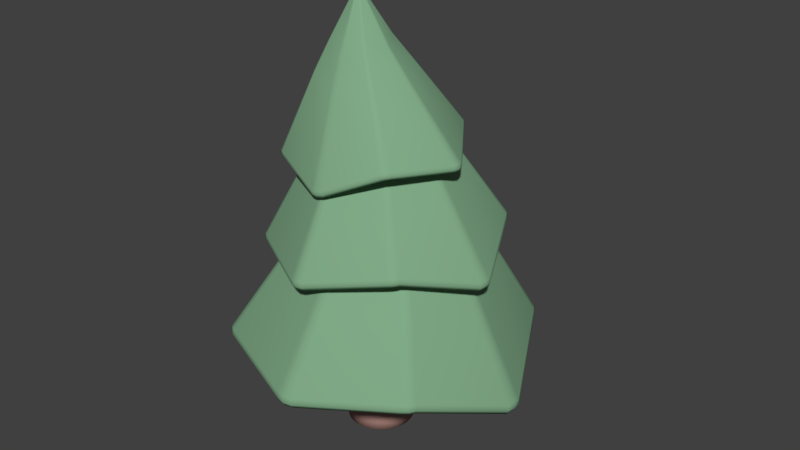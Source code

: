 # Source: PineTree_2.blend  (saved by Blender 2.77.0; exported with 4.5.12 LTS)
import bpy
from mathutils import Matrix  # noqa: F401  (used for matrix-valued properties, if any)

bpy.ops.wm.read_factory_settings(use_empty=True)
scene = bpy.context.scene
scene.name = 'Scene'

# ---- collections
col_collection_1 = bpy.data.collections.new('Collection 1'); scene.collection.children.link(col_collection_1)

# ---- materials (node trees are filled in below, after node groups)
mat_tanne = bpy.data.materials.new('Tanne')
mat_tanne.alpha_threshold = 0.0
mat_tanne.use_transparent_shadow = False
mat_tanne.diffuse_color = (0.2279, 0.42, 0.254, 1.0)
mat_tanne.roughness = 0.5
mat_tanne.specular_intensity = 0.0
mat_stamm = bpy.data.materials.new('Stamm')
mat_stamm.alpha_threshold = 0.0
mat_stamm.use_transparent_shadow = False
mat_stamm.diffuse_color = (0.4385, 0.2466, 0.2147, 1.0)
mat_stamm.roughness = 0.5
mat_stamm.specular_intensity = 0.0

# ---- material node trees

# ---- world
world_world = bpy.data.worlds.new('World'); scene.world = world_world
world_world.color = (0.05088, 0.05088, 0.05088)
world_world.use_sun_shadow = False
world_world.sun_shadow_jitter_overblur = 0.0
world_world.cycles.sampling_method = 'MANUAL'

# ---- meshes
me_cylinder_002 = bpy.data.meshes.new('Cylinder.002')
me_cylinder_002.from_pydata([(-0.8326, 0.9059, 2.803), (-1.058, 0.3209, 2.558), (-0.818, -0.2837, 2.836), (0.4088, -0.329, 3.093), (-0.5063, 0.284, 4.407), (0.4044, -0.3163, 3.063), (0.6916, 0.3248, 3.029), (-0.2505, 0.3195, 3.028), (0.27, 0.938, 3.121), (-0.1771, -0.5153, 2.747), (-0.2129, 1.128, 2.897), (-0.515, 0.2848, 4.4), (-0.5051, 0.2949, 4.402), (-0.4952, 0.2849, 4.403), (-0.5049, 0.2732, 4.402), (-0.512, 0.2776, 4.401), (-0.5121, 0.2919, 4.401), (-0.498, 0.292, 4.403), (-0.4974, 0.2772, 4.403), (0.6765, 0.2772, 3.028), (-0.4954, 0.2843, 4.403), (-1.052, 0.3699, 2.56), (-0.2513, 0.3884, 3.03), (0.677, 0.3795, 3.03), (-0.4954, 0.2854, 4.403), (-0.5148, 0.2853, 4.4), (-0.1175, -0.5031, 2.766), (-0.5042, 0.2735, 4.402), (0.2742, 0.9491, 3.152), (-0.166, 1.116, 2.909), (-0.5046, 0.2947, 4.402), (-0.1869, 0.3873, 3.046), (-0.2593, 1.116, 2.885), (-0.2268, -0.5088, 2.738), (-0.3159, 0.3191, 3.012), (-0.5056, 0.2947, 4.402), (-0.3153, 0.3865, 3.013), (-0.1848, 0.3199, 3.045), (-0.5057, 0.2737, 4.401), (-1.054, 0.2794, 2.557), (-0.2499, 0.2617, 3.027), (-0.5149, 0.2843, 4.4), (-0.3142, 0.2625, 3.01), (-0.1754, 0.2625, 3.046), (-0.7882, -0.3026, 2.839), (-0.5109, 0.2769, 4.401), (-0.8372, -0.2513, 2.827), (-0.513, 0.28, 4.4), (0.434, -0.2779, 3.068), (-0.4967, 0.2797, 4.403), (0.373, -0.342, 3.05), (-0.4995, 0.2761, 4.403), (-0.4974, 0.2904, 4.403), (0.2933, 0.9062, 3.122), (-0.5007, 0.2931, 4.403), (0.2388, 0.9574, 3.114), (-0.8492, 0.8682, 2.794), (-0.513, 0.2899, 4.401), (-0.5092, 0.2931, 4.401), (-0.7972, 0.9324, 2.809), (0.7013, 0.324, 3.059), (-0.8517, 0.9169, 2.829), (-1.081, 0.32, 2.581), (-0.8367, -0.2966, 2.861), (-0.2201, 1.144, 2.925), (0.6859, 0.2755, 3.058), (0.6865, 0.3797, 3.061), (-1.075, 0.3699, 2.583), (-0.123, -0.5205, 2.793), (-0.1724, 1.132, 2.937), (-0.2674, 1.132, 2.913), (-0.2344, -0.5262, 2.764), (-1.077, 0.2778, 2.58), (-0.8064, -0.3158, 2.863), (-0.8563, -0.2635, 2.852), (0.439, -0.2898, 3.098), (0.3768, -0.3552, 3.081), (0.2979, 0.9167, 3.153), (0.2424, 0.9688, 3.145), (-0.8686, 0.8785, 2.82), (-0.8156, 0.9439, 2.835), (-0.1838, -0.5329, 2.774), (-0.8429, -0.2945, 2.897), (-1.086, 0.3191, 2.617), (-0.8578, 0.9129, 2.865), (-0.2291, 1.139, 2.96), (0.688, 0.323, 3.093), (0.3968, -0.327, 3.128), (0.2623, 0.9451, 3.187), (-0.2434, -0.523, 2.8), (-0.8127, -0.3137, 2.9), (0.4269, -0.288, 3.133), (0.2859, 0.9129, 3.188), (-0.8746, 0.8747, 2.856), (0.6727, 0.2748, 3.092), (0.6732, 0.3785, 3.095), (-1.08, 0.3687, 2.62), (-0.1325, -0.5173, 2.828), (-0.1817, 1.127, 2.972), (-0.2762, 1.127, 2.948), (-1.082, 0.277, 2.617), (-0.8624, -0.2616, 2.888), (0.3649, -0.3531, 3.116), (0.2306, 0.9648, 3.179), (-0.8218, 0.9398, 2.871), (-0.1929, -0.5297, 2.809), (-0.5035, 0.3057, 4.392), (-0.5044, 0.2635, 4.39), (-0.5159, 0.2699, 4.39), (-0.4873, 0.273, 4.394), (-0.4882, 0.2982, 4.394), (-0.5187, 0.2965, 4.39), (-0.5173, 0.2708, 4.39), (-0.5234, 0.285, 4.387), (-0.5177, 0.299, 4.39), (-0.4829, 0.2852, 4.393), (-0.4883, 0.2701, 4.394), (-0.4891, 0.3002, 4.394), (-0.4832, 0.284, 4.393), (-0.4832, 0.2863, 4.393), (-0.5232, 0.2861, 4.387), (-0.5016, 0.2635, 4.39), (-0.5024, 0.3054, 4.392), (-0.5045, 0.3054, 4.391), (-0.5232, 0.2841, 4.387), (-0.5185, 0.2735, 4.39), (-0.4908, 0.2686, 4.393), (-0.4921, 0.3015, 4.394), (-0.5143, 0.3005, 4.39), (-0.503, 0.2629, 4.39), (0.6938, -0.4711, 2.2), (1.139, 0.2579, 2.057), (0.7674, 1.056, 2.288), (-0.8018, 1.238, 1.958), (-0.3546, 0.339, 3.979), (-0.7819, 1.221, 1.923), (-1.159, 0.4284, 1.703), (-0.05313, 0.3388, 2.191), (-0.8659, -0.4361, 1.985), (0.06642, 1.5, 1.958), (-0.1024, -0.83, 1.979), (-0.3405, 0.3372, 3.969), (-0.3543, 0.3253, 3.967), (-0.3659, 0.339, 3.965), (-0.3523, 0.3531, 3.967), (-0.3437, 0.3467, 3.969), (-0.345, 0.3283, 3.969), (-0.363, 0.3297, 3.966), (-0.3624, 0.3486, 3.966), (-1.137, 0.4878, 1.712), (-0.3656, 0.3398, 3.965), (1.126, 0.1957, 2.054), (-0.05936, 0.2504, 2.19), (-1.148, 0.3567, 1.71), (-0.3657, 0.3384, 3.965), (-0.3408, 0.3366, 3.969), (-0.01445, 1.49, 1.949), (-0.3533, 0.3527, 3.967), (-0.8881, -0.4501, 2.019), (-0.1623, -0.8103, 1.969), (-0.3549, 0.3256, 3.967), (-0.1433, 0.2582, 2.176), (-0.04057, -0.819, 1.989), (0.1289, 1.486, 1.973), (0.03228, 0.3328, 2.206), (-0.3536, 0.3255, 3.967), (0.02438, 0.2463, 2.204), (-0.139, 0.3449, 2.177), (-0.3514, 0.3524, 3.968), (1.138, 0.3115, 2.056), (-0.0479, 0.413, 2.192), (-0.3407, 0.3378, 3.969), (0.03588, 0.4055, 2.206), (-0.1453, 0.4195, 2.176), (0.7326, 1.083, 2.277), (-0.3451, 0.3477, 3.969), (0.7912, 1.012, 2.287), (-0.3426, 0.3436, 3.969), (-0.8227, 1.175, 1.912), (-0.3635, 0.3455, 3.966), (-0.7364, 1.251, 1.926), (-0.3595, 0.3499, 3.966), (-0.3637, 0.3318, 3.966), (-0.8908, -0.393, 1.975), (-0.3597, 0.328, 3.966), (-0.8272, -0.4641, 1.991), (0.7213, -0.4245, 2.2), (-0.3437, 0.3309, 3.969), (-0.3488, 0.3271, 3.968), (0.6467, -0.5015, 2.188), (-1.186, 0.4301, 1.734), (0.7018, -0.4874, 2.24), (1.154, 0.2565, 2.096), (0.7776, 1.07, 2.328), (-0.1098, -0.8516, 2.014), (-1.163, 0.4907, 1.743), (-1.175, 0.3572, 1.741), (1.141, 0.1932, 2.092), (-0.02014, 1.512, 1.984), (-0.1708, -0.8315, 2.004), (-0.04675, -0.8404, 2.025), (0.1259, 1.508, 2.009), (1.153, 0.3111, 2.094), (0.7422, 1.098, 2.316), (0.8019, 1.026, 2.326), (-0.8435, 1.19, 1.946), (-0.7554, 1.268, 1.961), (-0.9135, -0.4062, 2.009), (-0.8486, -0.4787, 2.026), (0.7298, -0.4398, 2.24), (0.6538, -0.5184, 2.227), (0.06223, 1.522, 1.994), (0.7659, 1.067, 2.373), (1.141, 0.2569, 2.141), (0.6906, -0.4832, 2.285), (-0.1171, -0.8461, 2.061), (-1.188, 0.4298, 1.782), (-0.806, 1.233, 2.004), (-0.8917, -0.4466, 2.066), (0.1175, 1.503, 2.055), (0.7306, 1.094, 2.362), (-0.8475, 1.186, 1.993), (-0.917, -0.4028, 2.056), (0.7185, -0.4359, 2.285), (-1.166, 0.49, 1.791), (-1.177, 0.3571, 1.789), (1.128, 0.1939, 2.138), (-0.02789, 1.506, 2.031), (-0.1778, -0.8261, 2.051), (-0.05438, -0.835, 2.071), (1.14, 0.3113, 2.14), (0.79, 1.022, 2.372), (-0.7598, 1.264, 2.008), (-0.8524, -0.475, 2.072), (0.6427, -0.5141, 2.273), (0.0541, 1.516, 2.04), (-0.3523, 0.3117, 3.95), (-0.3467, 0.3657, 3.95), (-0.3334, 0.3564, 3.955), (-0.3699, 0.3553, 3.948), (-0.3714, 0.3228, 3.947), (-0.3322, 0.322, 3.954), (-0.3316, 0.355, 3.955), (-0.3241, 0.3363, 3.953), (-0.3338, 0.3189, 3.954), (-0.3763, 0.3401, 3.945), (-0.3683, 0.3589, 3.948), (-0.3705, 0.3202, 3.948), (-0.3757, 0.3415, 3.945), (-0.3759, 0.3386, 3.945), (-0.3246, 0.3349, 3.953), (-0.3503, 0.3661, 3.95), (-0.3536, 0.3122, 3.95), (-0.351, 0.312, 3.95), (-0.3243, 0.3375, 3.953), (-0.3303, 0.3515, 3.955), (-0.365, 0.3605, 3.948), (-0.3668, 0.3182, 3.948), (-0.3382, 0.3173, 3.953), (-0.3484, 0.3666, 3.95), (1.065, -0.6185, 1.114), (1.535, 0.3387, 0.8608), (1.036, 1.317, 1.207), (-0.998, 1.405, 1.04), (-0.03977, 0.339, 3.511), (-0.977, 1.385, 0.9934), (-1.414, 0.3484, 0.7799), (0.0586, 0.3389, 1.16), (-0.9884, -0.7693, 1.006), (0.06669, 1.812, 0.9025), (0.0642, -1.144, 0.9634), (-0.02343, 0.3379, 3.496), (-0.03999, 0.3215, 3.496), (-0.05609, 0.3379, 3.495), (-0.03999, 0.3569, 3.496), (-0.02835, 0.3495, 3.496), (-0.02837, 0.3262, 3.496), (-0.05156, 0.3263, 3.495), (-0.05241, 0.3503, 3.495), (-1.39, 0.4256, 0.7875), (-0.0558, 0.3388, 3.495), (1.524, 0.259, 0.8592), (0.05845, 0.2267, 1.16), (-1.393, 0.259, 0.7874), (-0.05577, 0.337, 3.495), (-0.02379, 0.337, 3.496), (-0.03523, 1.793, 0.9037), (-0.04115, 0.3563, 3.496), (-1.01, -0.7884, 1.053), (-0.01416, -1.125, 0.9602), (-0.04081, 0.3219, 3.496), (-0.04962, 0.229, 1.155), (0.1424, -1.125, 0.9666), (0.1485, 1.801, 0.9112), (0.1684, 0.3389, 1.164), (-0.03917, 0.3219, 3.496), (0.1659, 0.229, 1.164), (-0.0518, 0.3389, 1.155), (-0.03867, 0.356, 3.496), (1.529, 0.4063, 0.8595), (0.05873, 0.4331, 1.16), (-0.02373, 0.3386, 3.496), (0.1666, 0.4312, 1.164), (-0.0664, 0.4325, 1.155), (0.9883, 1.348, 1.199), (-0.0302, 0.3507, 3.496), (1.07, 1.264, 1.202), (-0.02674, 0.3457, 3.496), (-1.026, 1.323, 0.9858), (-0.05361, 0.3462, 3.495), (-0.9221, 1.427, 0.9901), (-0.0489, 0.3522, 3.495), (-0.0526, 0.3289, 3.495), (-1.025, -0.7172, 0.9979), (-0.04721, 0.3245, 3.496), (-0.9364, -0.8012, 1.008), (1.095, -0.5572, 1.109), (-0.02695, 0.3296, 3.496), (-0.03321, 0.3243, 3.496), (1.007, -0.6612, 1.106), (-1.443, 0.3488, 0.8223), (1.083, -0.6377, 1.163), (1.561, 0.3389, 0.9071), (1.054, 1.337, 1.255), (0.06252, -1.172, 1.009), (-1.419, 0.4274, 0.83), (-1.422, 0.2577, 0.8299), (1.549, 0.2577, 0.9055), (-0.03876, 1.82, 0.9483), (-0.0173, -1.152, 1.006), (0.1421, -1.152, 1.012), (0.1484, 1.828, 0.956), (1.555, 0.4077, 0.9057), (1.005, 1.369, 1.246), (1.088, 1.283, 1.25), (-1.048, 1.342, 1.032), (-0.942, 1.447, 1.036), (-1.047, -0.7353, 1.044), (-0.9566, -0.8209, 1.055), (1.113, -0.5753, 1.158), (1.023, -0.6812, 1.154), (0.06506, 1.84, 0.9472), (1.047, 1.332, 1.314), (1.552, 0.3389, 0.9666), (1.075, -0.6328, 1.221), (0.06018, -1.165, 1.069), (-1.439, 0.3488, 0.8828), (-0.9955, 1.4, 1.099), (-1.007, -0.7835, 1.112), (0.1457, 1.821, 1.016), (0.9982, 1.364, 1.306), (-1.045, 1.337, 1.092), (-1.044, -0.7306, 1.104), (1.106, -0.5706, 1.217), (-1.414, 0.427, 0.8905), (-1.417, 0.2581, 0.8904), (1.54, 0.2581, 0.965), (-0.04064, 1.813, 1.008), (-0.01927, -1.145, 1.066), (0.1394, -1.145, 1.072), (1.545, 0.4075, 0.9652), (1.081, 1.278, 1.309), (-0.9398, 1.442, 1.096), (-0.9542, -0.8159, 1.114), (1.016, -0.6761, 1.213), (0.0627, 1.833, 1.007), (-0.03909, 0.3043, 3.474), (-0.03679, 0.373, 3.473), (-0.01852, 0.3624, 3.477), (-0.06537, 0.3577, 3.474), (-0.06436, 0.3167, 3.474), (-0.01406, 0.3191, 3.476), (-0.01613, 0.3609, 3.477), (-0.005415, 0.3379, 3.473), (-0.01582, 0.3151, 3.476), (-0.07239, 0.338, 3.471), (-0.0636, 0.3625, 3.474), (-0.0629, 0.3134, 3.474), (-0.07182, 0.3399, 3.471), (-0.07182, 0.3361, 3.471), (-0.005901, 0.3361, 3.473), (-0.0414, 0.3732, 3.473), (-0.04082, 0.3049, 3.474), (-0.03735, 0.3048, 3.474), (-0.005784, 0.3394, 3.473), (-0.01415, 0.3565, 3.477), (-0.05949, 0.3648, 3.474), (-0.05799, 0.3113, 3.474), (-0.02129, 0.3127, 3.476), (-0.03906, 0.374, 3.473), (-0.7089, -0.02256, 3.64), (-0.8507, 0.3027, 3.505), (-0.7183, 0.6176, 3.624), (0.1081, 0.3048, 3.672), (-0.04346, -0.03979, 3.704), (-0.1106, 0.6349, 3.741), (0.09993, 0.2792, 3.672), (0.1003, 0.3341, 3.674), (-0.8471, 0.329, 3.506), (-0.3373, -0.1417, 3.572), (-0.3565, 0.7319, 3.649), (-0.4075, 0.7316, 3.641), (-0.8482, 0.2804, 3.505), (-0.72, -0.004163, 3.636), (-0.06172, -0.054, 3.698), (-0.1288, 0.6457, 3.738), (-0.6978, 0.6323, 3.626), (-0.3701, -0.1484, 3.565), (-0.3821, 0.7382, 3.645), (-0.3973, -0.1447, 3.562), (-0.6925, -0.03296, 3.64), (-0.02718, -0.01813, 3.705), (-0.09794, 0.6172, 3.74), (-0.7279, 0.5966, 3.62), (-0.447, 0.5663, 3.922), (-0.4565, 0.01759, 3.872), (-0.6389, 0.08744, 3.919), (-0.2267, 0.0976, 3.959), (-0.2697, 0.4904, 3.981), (-0.6614, 0.4773, 3.907), (-0.6494, 0.09407, 3.919), (-0.7373, 0.2957, 3.836), (-0.6552, 0.4909, 3.909), (-0.1435, 0.297, 3.939), (-0.2369, 0.08339, 3.958), (-0.2777, 0.5018, 3.981), (-0.1485, 0.2811, 3.939), (-0.1483, 0.3151, 3.94), (-0.735, 0.3119, 3.837), (-0.4193, 0.01934, 3.878), (-0.4311, 0.5623, 3.925), (-0.4627, 0.5622, 3.92), (-0.7358, 0.2819, 3.836), (-0.6566, 0.1062, 3.916), (-0.2489, 0.07425, 3.955), (-0.2898, 0.5089, 3.979), (-0.6415, 0.5004, 3.91), (-0.4396, 0.01511, 3.873)], [], [(120, 25, 57, 111), (9, 40, 43, 26), (124, 41, 11, 113), (31, 22, 10, 29), (118, 20, 49, 109), (123, 35, 12, 106), (121, 27, 14, 129), (42, 40, 9, 33), (122, 30, 54, 127), (119, 24, 13, 115), (36, 34, 1, 21), (129, 14, 38, 107), (115, 13, 20, 118), (18, 49, 20, 13, 4), (15, 45, 38, 14, 4), (17, 54, 30, 12, 4), (12, 35, 58, 16, 4), (11, 41, 47, 15, 4), (13, 24, 52, 17, 4), (14, 27, 51, 18, 4), (16, 57, 25, 11, 4), (32, 36, 21, 56, 0, 59), (117, 17, 52, 110), (37, 7, 22, 31), (113, 11, 25, 120), (116, 18, 51, 126), (6, 37, 31, 23), (106, 12, 30, 122), (23, 31, 29, 55, 8, 53), (10, 22, 36, 32), (22, 7, 34, 36), (39, 42, 33, 44, 2, 46), (114, 16, 58, 128), (1, 34, 42, 39), (26, 43, 19, 48, 5, 50), (107, 38, 45, 108), (34, 7, 40, 42), (112, 15, 47, 125), (19, 43, 37, 6), (43, 40, 7, 37), (108, 45, 15, 112), (125, 47, 41, 124), (109, 49, 18, 116), (126, 51, 27, 121), (110, 52, 24, 119), (127, 54, 17, 117), (111, 57, 16, 114), (128, 58, 35, 123), (59, 80, 70, 32), (56, 79, 61, 0), (55, 78, 28, 8), (53, 77, 66, 23), (50, 76, 68, 26), (48, 75, 3, 5), (46, 74, 72, 39), (44, 73, 63, 2), (2, 63, 74, 46), (33, 71, 73, 44), (0, 61, 80, 59), (10, 64, 69, 29), (5, 3, 76, 50), (1, 62, 67, 21), (8, 28, 77, 53), (6, 60, 65, 19), (9, 81, 71, 33), (23, 66, 60, 6), (29, 69, 78, 55), (26, 68, 81, 9), (32, 70, 64, 10), (19, 65, 75, 48), (39, 72, 62, 1), (21, 67, 79, 56), (80, 104, 99, 70), (79, 93, 84, 61), (78, 103, 88, 28), (77, 92, 95, 66), (76, 102, 97, 68), (75, 91, 87, 3), (74, 101, 100, 72), (73, 90, 82, 63), (63, 82, 101, 74), (71, 89, 90, 73), (61, 84, 104, 80), (64, 85, 98, 69), (3, 87, 102, 76), (62, 83, 96, 67), (28, 88, 92, 77), (60, 86, 94, 65), (81, 105, 89, 71), (66, 95, 86, 60), (69, 98, 103, 78), (68, 97, 105, 81), (70, 99, 85, 64), (65, 94, 91, 75), (72, 100, 83, 62), (67, 96, 93, 79), (436, 128, 123, 431), (419, 111, 114, 422), (435, 127, 117, 425), (418, 110, 119, 427), (434, 126, 121, 429), (417, 109, 116, 424), (433, 125, 124, 432), (416, 108, 112, 420), (420, 112, 125, 433), (415, 107, 108, 416), (422, 114, 128, 436), (414, 106, 122, 430), (424, 116, 126, 434), (421, 113, 120, 428), (425, 117, 110, 418), (423, 115, 118, 426), (437, 129, 107, 415), (427, 119, 115, 423), (430, 122, 127, 435), (429, 121, 129, 437), (431, 123, 106, 414), (426, 118, 109, 417), (432, 124, 113, 421), (428, 120, 111, 419), (250, 155, 187, 241), (139, 170, 173, 156), (254, 171, 141, 243), (161, 152, 140, 159), (248, 150, 179, 239), (253, 165, 142, 236), (251, 157, 144, 259), (172, 170, 139, 163), (252, 160, 184, 257), (249, 154, 143, 245), (166, 164, 131, 151), (259, 144, 168, 237), (245, 143, 150, 248), (148, 179, 150, 143, 134), (145, 175, 168, 144, 134), (147, 184, 160, 142, 134), (142, 165, 188, 146, 134), (141, 171, 177, 145, 134), (143, 154, 182, 147, 134), (144, 157, 181, 148, 134), (146, 187, 155, 141, 134), (162, 166, 151, 186, 130, 189), (247, 147, 182, 240), (167, 137, 152, 161), (243, 141, 155, 250), (246, 148, 181, 256), (136, 167, 161, 153), (236, 142, 160, 252), (153, 161, 159, 185, 138, 183), (140, 152, 166, 162), (152, 137, 164, 166), (169, 172, 163, 174, 132, 176), (244, 146, 188, 258), (131, 164, 172, 169), (156, 173, 149, 178, 135, 180), (237, 168, 175, 238), (164, 137, 170, 172), (242, 145, 177, 255), (149, 173, 167, 136), (173, 170, 137, 167), (238, 175, 145, 242), (255, 177, 171, 254), (239, 179, 148, 246), (256, 181, 157, 251), (240, 182, 154, 249), (257, 184, 147, 247), (241, 187, 146, 244), (258, 188, 165, 253), (189, 210, 200, 162), (186, 209, 191, 130), (185, 208, 158, 138), (183, 207, 196, 153), (180, 206, 198, 156), (178, 205, 133, 135), (176, 204, 202, 169), (174, 203, 193, 132), (132, 193, 204, 176), (163, 201, 203, 174), (130, 191, 210, 189), (140, 194, 199, 159), (135, 133, 206, 180), (131, 192, 197, 151), (138, 158, 207, 183), (136, 190, 195, 149), (139, 211, 201, 163), (153, 196, 190, 136), (159, 199, 208, 185), (156, 198, 211, 139), (162, 200, 194, 140), (149, 195, 205, 178), (169, 202, 192, 131), (151, 197, 209, 186), (210, 234, 229, 200), (209, 223, 214, 191), (208, 233, 218, 158), (207, 222, 225, 196), (206, 232, 227, 198), (205, 221, 217, 133), (204, 231, 230, 202), (203, 220, 212, 193), (193, 212, 231, 204), (201, 219, 220, 203), (191, 214, 234, 210), (194, 215, 228, 199), (133, 217, 232, 206), (192, 213, 226, 197), (158, 218, 222, 207), (190, 216, 224, 195), (211, 235, 219, 201), (196, 225, 216, 190), (199, 228, 233, 208), (198, 227, 235, 211), (200, 229, 215, 194), (195, 224, 221, 205), (202, 230, 213, 192), (197, 226, 223, 209), (234, 258, 253, 229), (223, 241, 244, 214), (233, 257, 247, 218), (222, 240, 249, 225), (232, 256, 251, 227), (221, 239, 246, 217), (231, 255, 254, 230), (220, 238, 242, 212), (212, 242, 255, 231), (219, 237, 238, 220), (214, 244, 258, 234), (215, 236, 252, 228), (217, 246, 256, 232), (213, 243, 250, 226), (218, 247, 240, 222), (216, 245, 248, 224), (235, 259, 237, 219), (225, 249, 245, 216), (228, 252, 257, 233), (227, 251, 259, 235), (229, 253, 236, 215), (224, 248, 239, 221), (230, 254, 243, 213), (226, 250, 241, 223), (380, 285, 317, 371), (269, 300, 303, 286), (384, 301, 271, 373), (291, 282, 270, 289), (378, 280, 309, 369), (383, 295, 272, 366), (381, 287, 274, 389), (302, 300, 269, 293), (382, 290, 314, 387), (379, 284, 273, 375), (296, 294, 261, 281), (389, 274, 298, 367), (375, 273, 280, 378), (278, 309, 280, 273, 264), (275, 305, 298, 274, 264), (277, 314, 290, 272, 264), (272, 295, 318, 276, 264), (271, 301, 307, 275, 264), (273, 284, 312, 277, 264), (274, 287, 311, 278, 264), (276, 317, 285, 271, 264), (292, 296, 281, 316, 260, 319), (377, 277, 312, 370), (297, 267, 282, 291), (373, 271, 285, 380), (376, 278, 311, 386), (266, 297, 291, 283), (366, 272, 290, 382), (283, 291, 289, 315, 268, 313), (270, 282, 296, 292), (282, 267, 294, 296), (299, 302, 293, 304, 262, 306), (374, 276, 318, 388), (261, 294, 302, 299), (286, 303, 279, 308, 265, 310), (367, 298, 305, 368), (294, 267, 300, 302), (372, 275, 307, 385), (279, 303, 297, 266), (303, 300, 267, 297), (368, 305, 275, 372), (385, 307, 301, 384), (369, 309, 278, 376), (386, 311, 287, 381), (370, 312, 284, 379), (387, 314, 277, 377), (371, 317, 276, 374), (388, 318, 295, 383), (319, 340, 330, 292), (316, 339, 321, 260), (315, 338, 288, 268), (313, 337, 326, 283), (310, 336, 328, 286), (308, 335, 263, 265), (306, 334, 332, 299), (304, 333, 323, 262), (262, 323, 334, 306), (293, 331, 333, 304), (260, 321, 340, 319), (270, 324, 329, 289), (265, 263, 336, 310), (261, 322, 327, 281), (268, 288, 337, 313), (266, 320, 325, 279), (269, 341, 331, 293), (283, 326, 320, 266), (289, 329, 338, 315), (286, 328, 341, 269), (292, 330, 324, 270), (279, 325, 335, 308), (299, 332, 322, 261), (281, 327, 339, 316), (340, 364, 359, 330), (339, 353, 344, 321), (338, 363, 348, 288), (337, 352, 355, 326), (336, 362, 357, 328), (335, 351, 347, 263), (334, 361, 360, 332), (333, 350, 342, 323), (323, 342, 361, 334), (331, 349, 350, 333), (321, 344, 364, 340), (324, 345, 358, 329), (263, 347, 362, 336), (322, 343, 356, 327), (288, 348, 352, 337), (320, 346, 354, 325), (341, 365, 349, 331), (326, 355, 346, 320), (329, 358, 363, 338), (328, 357, 365, 341), (330, 359, 345, 324), (325, 354, 351, 335), (332, 360, 343, 322), (327, 356, 353, 339), (364, 388, 383, 359), (353, 371, 374, 344), (363, 387, 377, 348), (352, 370, 379, 355), (362, 386, 381, 357), (351, 369, 376, 347), (361, 385, 384, 360), (350, 368, 372, 342), (342, 372, 385, 361), (349, 367, 368, 350), (344, 374, 388, 364), (345, 366, 382, 358), (347, 376, 386, 362), (343, 373, 380, 356), (348, 377, 370, 352), (346, 375, 378, 354), (365, 389, 367, 349), (355, 379, 375, 346), (358, 382, 387, 363), (357, 381, 389, 365), (359, 383, 366, 345), (354, 378, 369, 351), (360, 384, 373, 343), (356, 380, 371, 353), (96, 398, 413, 93), (100, 402, 391, 83), (94, 396, 411, 91), (99, 401, 408, 85), (97, 399, 407, 105), (98, 400, 405, 103), (95, 397, 393, 86), (105, 407, 409, 89), (86, 393, 396, 94), (88, 395, 412, 92), (83, 391, 398, 96), (87, 394, 404, 102), (85, 408, 400, 98), (84, 392, 406, 104), (89, 409, 410, 90), (82, 390, 403, 101), (90, 410, 390, 82), (101, 403, 402, 100), (91, 411, 394, 87), (102, 404, 399, 97), (92, 412, 397, 95), (103, 405, 395, 88), (93, 413, 392, 84), (104, 406, 401, 99), (398, 428, 419, 413), (402, 432, 421, 391), (396, 426, 417, 411), (401, 431, 414, 408), (399, 429, 437, 407), (400, 430, 435, 405), (397, 427, 423, 393), (407, 437, 415, 409), (393, 423, 426, 396), (395, 425, 418, 412), (391, 421, 428, 398), (394, 424, 434, 404), (408, 414, 430, 400), (392, 422, 436, 406), (409, 415, 416, 410), (390, 420, 433, 403), (410, 416, 420, 390), (403, 433, 432, 402), (411, 417, 424, 394), (404, 434, 429, 399), (412, 418, 427, 397), (405, 435, 425, 395), (413, 419, 422, 392), (406, 436, 431, 401)])
me_cylinder_002.polygons.foreach_set('use_smooth', [True] * 408)
me_cylinder_002.materials.append(mat_tanne)
me_cylinder_002.use_remesh_preserve_volume = False
me_cylinder_002.use_remesh_preserve_attributes = False
me_cylinder_002.use_mirror_vertex_groups = False
me_cylinder_002.update()
me_cylinder_005 = bpy.data.meshes.new('Cylinder.005')
me_cylinder_005.from_pydata([(2.142e-08, 0.6779, 2.235e-08), (0.006088, 0.6082, 1.381), (0.06575, 0.6714, 0.004972), (0.05861, 0.603, 1.381), (0.129, 0.6521, 0.009753), (0.1091, 0.5877, 1.381), (0.1872, 0.6208, 0.01416), (0.1557, 0.5628, 1.381), (0.2383, 0.5786, 0.01802), (0.1964, 0.5293, 1.381), (0.2802, 0.5273, 0.02119), (0.2299, 0.4885, 1.381), (0.3114, 0.4687, 0.02354), (0.2548, 0.442, 1.381), (0.3306, 0.4051, 0.02499), (0.2701, 0.3915, 1.381), (0.337, 0.339, 0.02548), (0.2753, 0.339, 1.381), (0.3306, 0.2728, 0.025), (0.2701, 0.2864, 1.381), (0.3114, 0.2092, 0.02354), (0.2548, 0.2359, 1.381), (0.2802, 0.1506, 0.02119), (0.2299, 0.1894, 1.381), (0.2383, 0.09928, 0.01802), (0.1964, 0.1486, 1.381), (0.1872, 0.05713, 0.01416), (0.1557, 0.1151, 1.381), (0.129, 0.0258, 0.009753), (0.1091, 0.09024, 1.381), (0.06575, 0.006513, 0.004972), (0.05861, 0.07492, 1.381), (-8.848e-08, 0.0, 1.49e-08), (0.006088, 0.06975, 1.381), (-0.06575, 0.006513, -0.004972), (-0.04643, 0.07492, 1.381), (-0.129, 0.0258, -0.009753), (-0.09693, 0.09024, 1.381), (-0.1872, 0.05713, -0.01416), (-0.1435, 0.1151, 1.381), (-0.2383, 0.09928, -0.01802), (-0.1843, 0.1486, 1.381), (-0.2802, 0.1506, -0.02119), (-0.2178, 0.1894, 1.381), (-0.3114, 0.2092, -0.02354), (-0.2426, 0.2359, 1.381), (-0.3306, 0.2728, -0.02499), (-0.2579, 0.2864, 1.381), (-0.337, 0.339, -0.02548), (-0.2631, 0.339, 1.381), (-0.3306, 0.4051, -0.02499), (-0.2579, 0.3915, 1.381), (-0.3114, 0.4687, -0.02354), (-0.2426, 0.442, 1.381), (-0.2802, 0.5273, -0.02119), (-0.2178, 0.4885, 1.381), (-0.2383, 0.5786, -0.01802), (-0.1843, 0.5293, 1.381), (-0.1872, 0.6208, -0.01416), (-0.1435, 0.5628, 1.381), (-0.129, 0.6521, -0.009752), (-0.09693, 0.5877, 1.381), (-0.06575, 0.6714, -0.004972), (-0.04643, 0.603, 1.381), (0.006088, 0.6406, 0.2829), (0.06493, 0.6348, 0.2829), (0.1215, 0.6176, 0.2829), (0.1737, 0.5897, 0.2829), (0.2194, 0.5522, 0.2829), (0.2569, 0.5065, 0.2829), (0.2847, 0.4544, 0.2829), (0.3019, 0.3978, 0.2829), (0.3077, 0.339, 0.2829), (0.3019, 0.2801, 0.2829), (0.2847, 0.2235, 0.2829), (0.2569, 0.1714, 0.2829), (0.2194, 0.1257, 0.2829), (0.1737, 0.08818, 0.2829), (0.1215, 0.06031, 0.2829), (0.06493, 0.04315, 0.2829), (0.006088, 0.03735, 0.2829), (-0.05275, 0.04315, 0.2829), (-0.1093, 0.06031, 0.2829), (-0.1615, 0.08818, 0.2829), (-0.2072, 0.1257, 0.2829), (-0.2447, 0.1714, 0.2829), (-0.2726, 0.2235, 0.2829), (-0.2897, 0.2801, 0.2829), (-0.2955, 0.339, 0.2829), (-0.2897, 0.3978, 0.2829), (-0.2726, 0.4544, 0.2829), (-0.2447, 0.5065, 0.2829), (-0.2072, 0.5522, 0.2829), (-0.1615, 0.5897, 0.2829), (-0.1093, 0.6176, 0.2829), (-0.05275, 0.6348, 0.2829), (0.06833, 0.6519, 0.1317), (0.1282, 0.6337, 0.1317), (0.1834, 0.6043, 0.1317), (0.2317, 0.5646, 0.1317), (0.2714, 0.5162, 0.1317), (0.3009, 0.4611, 0.1317), (0.319, 0.4012, 0.1317), (0.3252, 0.339, 0.1317), (0.319, 0.2767, 0.1317), (0.3009, 0.2169, 0.1317), (0.2714, 0.1617, 0.1317), (0.2317, 0.1133, 0.1317), (0.1834, 0.07367, 0.1317), (0.1282, 0.04418, 0.1317), (0.06833, 0.02603, 0.1317), (0.006088, 0.0199, 0.1317), (-0.05616, 0.02603, 0.1317), (-0.116, 0.04419, 0.1317), (-0.1712, 0.07367, 0.1317), (-0.2195, 0.1133, 0.1317), (-0.2592, 0.1617, 0.1317), (-0.2887, 0.2169, 0.1317), (-0.3068, 0.2767, 0.1317), (-0.313, 0.339, 0.1317), (-0.3068, 0.4012, 0.1317), (-0.2887, 0.4611, 0.1317), (-0.2592, 0.5162, 0.1317), (-0.2195, 0.5646, 0.1317), (-0.1712, 0.6043, 0.1317), (-0.116, 0.6337, 0.1317), (-0.05616, 0.6519, 0.1317), (0.006088, 0.658, 0.1317)], [], [(64, 1, 3, 65), (65, 3, 5, 66), (66, 5, 7, 67), (67, 7, 9, 68), (68, 9, 11, 69), (69, 11, 13, 70), (70, 13, 15, 71), (71, 15, 17, 72), (72, 17, 19, 73), (73, 19, 21, 74), (74, 21, 23, 75), (75, 23, 25, 76), (76, 25, 27, 77), (77, 27, 29, 78), (78, 29, 31, 79), (79, 31, 33, 80), (80, 33, 35, 81), (81, 35, 37, 82), (82, 37, 39, 83), (83, 39, 41, 84), (84, 41, 43, 85), (85, 43, 45, 86), (86, 45, 47, 87), (87, 47, 49, 88), (88, 49, 51, 89), (89, 51, 53, 90), (90, 53, 55, 91), (91, 55, 57, 92), (92, 57, 59, 93), (93, 59, 61, 94), (3, 1, 63, 61, 59, 57, 55, 53, 51, 49, 47, 45, 43, 41, 39, 37, 35, 33, 31, 29, 27, 25, 23, 21, 19, 17, 15, 13, 11, 9, 7, 5), (94, 61, 63, 95), (95, 63, 1, 64), (0, 2, 4, 6, 8, 10, 12, 14, 16, 18, 20, 22, 24, 26, 28, 30, 32, 34, 36, 38, 40, 42, 44, 46, 48, 50, 52, 54, 56, 58, 60, 62), (126, 95, 64, 127), (125, 94, 95, 126), (124, 93, 94, 125), (123, 92, 93, 124), (122, 91, 92, 123), (121, 90, 91, 122), (120, 89, 90, 121), (119, 88, 89, 120), (118, 87, 88, 119), (117, 86, 87, 118), (116, 85, 86, 117), (115, 84, 85, 116), (114, 83, 84, 115), (113, 82, 83, 114), (112, 81, 82, 113), (111, 80, 81, 112), (110, 79, 80, 111), (109, 78, 79, 110), (108, 77, 78, 109), (107, 76, 77, 108), (106, 75, 76, 107), (105, 74, 75, 106), (104, 73, 74, 105), (103, 72, 73, 104), (102, 71, 72, 103), (101, 70, 71, 102), (100, 69, 70, 101), (99, 68, 69, 100), (98, 67, 68, 99), (97, 66, 67, 98), (96, 65, 66, 97), (127, 64, 65, 96), (0, 127, 96, 2), (2, 96, 97, 4), (4, 97, 98, 6), (6, 98, 99, 8), (8, 99, 100, 10), (10, 100, 101, 12), (12, 101, 102, 14), (14, 102, 103, 16), (16, 103, 104, 18), (18, 104, 105, 20), (20, 105, 106, 22), (22, 106, 107, 24), (24, 107, 108, 26), (26, 108, 109, 28), (28, 109, 110, 30), (30, 110, 111, 32), (32, 111, 112, 34), (34, 112, 113, 36), (36, 113, 114, 38), (38, 114, 115, 40), (40, 115, 116, 42), (42, 116, 117, 44), (44, 117, 118, 46), (46, 118, 119, 48), (48, 119, 120, 50), (50, 120, 121, 52), (52, 121, 122, 54), (54, 122, 123, 56), (56, 123, 124, 58), (58, 124, 125, 60), (60, 125, 126, 62), (62, 126, 127, 0)])
me_cylinder_005.polygons.foreach_set('use_smooth', [True] * 98)
me_cylinder_005.materials.append(mat_stamm)
me_cylinder_005.use_remesh_preserve_volume = False
me_cylinder_005.use_remesh_preserve_attributes = False
me_cylinder_005.use_mirror_vertex_groups = False
me_cylinder_005.update()
arm_armature_001 = bpy.data.armatures.new('Armature.001')  # bones are not reproduced

# ---- objects
ob_baum_2 = bpy.data.objects.new('Baum_2', arm_armature_001)
ob_tanne = bpy.data.objects.new('Tanne', me_cylinder_002)
ob_stamm = bpy.data.objects.new('Stamm', me_cylinder_005)

# ---- transforms, parenting, visibility, modifiers, constraints
ob_baum_2.location = (2.013, -0.01491, 0.03383)
ob_baum_2.scale = (0.6341, 0.6341, 0.6341)
ob_baum_2.show_in_front = True
ob_baum_2.lineart.crease_threshold = 0.0
ob_tanne.parent = ob_baum_2
ob_tanne.matrix_parent_inverse = Matrix(((1.577, 0.0, 0.0, -3.174), (9.313e-10, 1.577, 0.0, 0.02352), (1.863e-09, 0.0, 1.577, -0.05335), (0.0, 0.0, 0.0, 1.0)))
ob_tanne.location = (2.004, -0.2034, 0.002303)
ob_tanne.rotation_euler = (3.835e-10, 0.07547, 1.016e-08)
ob_tanne.scale = (0.6002, 0.6002, 0.6002)
ob_tanne.lineart.crease_threshold = 0.0
_vg = ob_tanne.vertex_groups.new(name='Bone')
_vg = ob_tanne.vertex_groups.new(name='Bone.001')
for _i, _w in zip([260, 261, 262, 263, 265, 266, 267, 268, 269, 270, 279, 281, 282, 283, 286, 288, 289, 291, 292, 293, 294, 296, 297, 299, 300, 302, 303, 304, 306, 308, 310, 313, 315, 316, 319, 320, 321, 322, 323, 324, 325, 326, 327, 328, 329, 330, 331, 332, 333, 334, 335, 336, 337, 338, 339, 340, 341, 342, 343, 344, 345, 346, 347, 348, 349, 350, 351, 352, 353, 354, 355, 356, 357, 358, 359, 360, 361, 362, 363, 364, 365, 375], [0.6848, 0.7132, 0.6726, 0.6839, 0.6914, 0.7093, 0.9829, 0.6892, 0.7005, 0.6945, 0.7132, 0.7143, 0.9818, 0.7132, 0.7039, 0.6829, 0.6986, 0.9938, 0.6969, 0.7016, 0.9672, 0.9669, 0.9986, 0.7139, 0.9753, 0.9647, 0.9903, 0.6747, 0.6755, 0.6931, 0.6926, 0.6911, 0.6903, 0.6883, 0.6866, 0.7076, 0.6764, 0.711, 0.6631, 0.6914, 0.7079, 0.708, 0.7114, 0.6985, 0.6924, 0.6918, 0.6979, 0.7114, 0.6645, 0.6647, 0.685, 0.6847, 0.6839, 0.683, 0.6779, 0.6775, 0.6981, 0.653, 0.7082, 0.6677, 0.6876, 0.7052, 0.6758, 0.6762, 0.6932, 0.6531, 0.6759, 0.6759, 0.6664, 0.7016, 0.7016, 0.7075, 0.6922, 0.6854, 0.6859, 0.7079, 0.6526, 0.676, 0.675, 0.6676, 0.6951, 1.961e-05]): _vg.add([_i], _w, 'REPLACE')
_vg = ob_tanne.vertex_groups.new(name='Bone.002')
for _i, _w in zip([0, 1, 2, 3, 5, 6, 7, 8, 9, 10, 19, 21, 22, 23, 26, 28, 29, 31, 32, 33, 34, 36, 37, 39, 40, 42, 43, 44, 46, 48, 50, 53, 55, 56, 59, 60, 61, 62, 63, 64, 65, 66, 67, 68, 69, 70, 71, 72, 73, 74, 75, 76, 77, 78, 79, 80, 81, 82, 83, 84, 85, 86, 87, 88, 89, 90, 91, 92, 93, 94, 95, 96, 97, 98, 99, 100, 101, 102, 103, 104, 105, 130, 131, 132, 133, 135, 136, 137, 138, 139, 140, 149, 151, 152, 153, 156, 158, 159, 161, 162, 163, 164, 166, 167, 169, 170, 172, 173, 174, 176, 178, 180, 183, 185, 186, 189, 190, 191, 192, 193, 194, 195, 196, 197, 198, 199, 200, 201, 202, 203, 204, 205, 206, 207, 208, 209, 210, 211, 212, 213, 214, 215, 216, 217, 218, 219, 220, 221, 222, 223, 224, 225, 226, 227, 228, 229, 230, 231, 232, 233, 234, 235, 260, 261, 262, 263, 264, 265, 266, 268, 269, 270, 271, 272, 273, 274, 275, 276, 277, 278, 279, 280, 281, 283, 284, 285, 286, 287, 288, 289, 290, 292, 293, 295, 298, 299, 301, 304, 305, 306, 307, 308, 309, 310, 311, 312, 313, 314, 315, 316, 317, 318, 319, 320, 321, 322, 323, 324, 325, 326, 327, 328, 329, 330, 331, 332, 333, 334, 335, 336, 337, 338, 339, 340, 341, 342, 343, 344, 345, 346, 347, 348, 349, 350, 351, 352, 353, 354, 355, 356, 357, 358, 359, 360, 361, 362, 363, 364, 365, 366, 367, 368, 369, 370, 371, 372, 373, 374, 375, 376, 377, 378, 379, 380, 381, 382, 383, 384, 385, 386, 387, 388, 389, 390, 391, 392, 393, 394, 395, 396, 397, 398, 399, 400, 401, 402, 403, 404, 405, 406, 407, 408, 409, 410, 411, 412, 413], [0.1256, 0.1886, 0.2311, 0.1372, 0.139, 0.1069, 0.5862, 0.08315, 0.2156, 0.09592, 0.109, 0.183, 0.1142, 0.1041, 0.2054, 0.0826, 0.09385, 0.06815, 0.09808, 0.2208, 0.3735, 0.1329, 0.1228, 0.1937, 0.8226, 0.5538, 0.1618, 0.2327, 0.2328, 0.136, 0.1422, 0.08327, 0.08329, 0.1286, 0.1232, 0.1062, 0.1244, 0.1865, 0.2248, 0.09534, 0.1079, 0.1038, 0.1819, 0.2031, 0.09359, 0.09707, 0.2159, 0.1905, 0.2259, 0.2257, 0.1345, 0.1399, 0.08267, 0.08264, 0.1269, 0.1222, 0.2113, 0.218, 0.1842, 0.1231, 0.09478, 0.1056, 0.1354, 0.08201, 0.2108, 0.2181, 0.1326, 0.08198, 0.1252, 0.1069, 0.1031, 0.1798, 0.1998, 0.09305, 0.09616, 0.1877, 0.2176, 0.138, 0.08197, 0.1208, 0.2069, 0.6835, 0.7114, 0.6718, 0.6831, 0.6908, 0.7088, 0.987, 0.6806, 0.6993, 0.693, 0.713, 0.7125, 0.9828, 0.7123, 0.7027, 0.6722, 0.6965, 0.9927, 0.6957, 0.7004, 0.9723, 0.9699, 0.9987, 0.712, 0.9852, 0.9717, 0.9961, 0.674, 0.6747, 0.6926, 0.692, 0.683, 0.6821, 0.687, 0.6853, 0.7078, 0.6749, 0.7092, 0.6619, 0.6906, 0.708, 0.708, 0.7096, 0.6973, 0.6915, 0.691, 0.6967, 0.7096, 0.6634, 0.6636, 0.6843, 0.684, 0.6735, 0.6725, 0.6764, 0.676, 0.6968, 0.6515, 0.7065, 0.666, 0.6877, 0.706, 0.6749, 0.6632, 0.692, 0.6516, 0.675, 0.6629, 0.6647, 0.7021, 0.7028, 0.7058, 0.691, 0.6858, 0.6855, 0.7063, 0.6511, 0.675, 0.6619, 0.666, 0.6939, 0.08011, 0.07393, 0.08439, 0.09784, 0.2738, 0.09539, 0.08965, 0.0931, 0.08773, 0.08397, 0.2463, 0.2687, 0.2985, 0.2799, 0.257, 0.2505, 0.2888, 0.2969, 0.08851, 0.2988, 0.07358, 0.08835, 0.2979, 0.2461, 0.0872, 0.2817, 0.09513, 0.08325, 0.2702, 0.08292, 0.08699, 0.2674, 0.2771, 0.0738, 0.2468, 0.08426, 0.2601, 0.08336, 0.253, 0.09501, 0.2979, 0.09482, 0.2927, 0.2923, 0.09278, 0.2818, 0.09248, 0.07908, 0.2487, 0.2568, 0.07995, 0.09013, 0.08206, 0.07453, 0.08655, 0.08479, 0.09019, 0.09003, 0.07435, 0.08885, 0.08493, 0.0843, 0.08829, 0.0745, 0.08663, 0.08574, 0.0977, 0.09738, 0.09509, 0.09481, 0.08143, 0.0821, 0.08855, 0.08885, 0.0753, 0.08407, 0.0858, 0.09081, 0.1005, 0.09724, 0.08973, 0.08931, 0.1007, 0.0977, 0.084, 0.09221, 0.09202, 0.07532, 0.09082, 0.08687, 0.08581, 0.07543, 0.08838, 0.1002, 0.09733, 0.08449, 0.08954, 0.2595, 0.2891, 0.2327, 0.3434, 0.3229, 0.199, 0.2278, 0.192, 0.2069, 0.3446, 0.338, 0.319, 0.3447, 0.3444, 0.1924, 0.3043, 0.2646, 0.254, 0.1919, 0.2203, 0.3323, 0.3127, 0.2182, 0.2963, 0.07651, 0.08473, 0.0606, 0.06234, 0.06899, 0.04736, 0.06255, 0.0612, 0.08341, 0.08647, 0.05323, 0.05403, 0.08568, 0.07616, 0.06974, 0.04703, 0.05983, 0.08804, 0.05382, 0.08829, 0.07674, 0.0681, 0.04738, 0.06116]): _vg.add([_i], _w, 'REPLACE')
_vg = ob_tanne.vertex_groups.new(name='Bone.003')
for _i, _w in zip([0, 1, 2, 3, 4, 5, 6, 7, 8, 9, 10, 11, 12, 13, 14, 15, 16, 17, 18, 19, 20, 21, 22, 23, 24, 25, 26, 27, 28, 29, 30, 31, 32, 33, 34, 35, 36, 37, 38, 39, 40, 41, 42, 43, 44, 45, 46, 47, 48, 49, 50, 51, 52, 53, 54, 55, 56, 57, 58, 59, 60, 61, 62, 63, 64, 65, 66, 67, 68, 69, 70, 71, 72, 73, 74, 75, 76, 77, 78, 79, 80, 81, 82, 83, 84, 85, 86, 87, 88, 89, 90, 91, 92, 93, 94, 95, 96, 97, 98, 99, 100, 101, 102, 103, 104, 105, 106, 107, 108, 109, 110, 111, 112, 113, 114, 115, 116, 117, 118, 119, 120, 121, 122, 123, 124, 125, 126, 127, 128, 129, 130, 131, 132, 133, 134, 135, 136, 138, 139, 140, 141, 142, 143, 144, 145, 146, 147, 148, 149, 150, 151, 153, 154, 155, 156, 157, 158, 159, 160, 162, 163, 164, 165, 166, 168, 169, 171, 172, 174, 175, 176, 177, 178, 179, 180, 181, 182, 183, 184, 185, 186, 187, 188, 189, 190, 191, 192, 193, 194, 195, 196, 197, 198, 199, 200, 201, 202, 203, 204, 205, 206, 207, 208, 209, 210, 211, 212, 213, 214, 215, 216, 217, 218, 219, 220, 221, 222, 223, 224, 225, 226, 227, 228, 229, 230, 231, 232, 233, 234, 235, 236, 237, 238, 239, 240, 241, 242, 243, 244, 245, 246, 247, 248, 249, 250, 251, 252, 253, 254, 255, 256, 257, 258, 259, 260, 261, 262, 263, 264, 265, 266, 268, 269, 270, 271, 272, 273, 274, 275, 276, 277, 278, 279, 280, 281, 283, 284, 285, 286, 287, 288, 289, 290, 292, 293, 295, 298, 299, 301, 302, 304, 305, 306, 307, 308, 309, 310, 311, 312, 313, 314, 315, 316, 317, 318, 319, 320, 321, 322, 323, 324, 325, 326, 327, 328, 329, 330, 331, 332, 333, 334, 335, 336, 337, 338, 339, 340, 341, 342, 343, 344, 345, 346, 347, 348, 349, 350, 351, 352, 353, 354, 355, 356, 357, 358, 359, 360, 361, 362, 363, 364, 365, 366, 367, 368, 369, 370, 371, 372, 373, 374, 375, 376, 377, 378, 379, 380, 381, 382, 383, 384, 385, 386, 387, 388, 389, 390, 391, 392, 393, 394, 395, 396, 397, 398, 399, 400, 401, 402, 403, 404, 405, 406, 407, 408, 409, 410, 411, 412, 413, 414, 415, 416, 417, 418, 419, 420, 421, 422, 423, 424, 425, 426, 427, 428, 429, 430, 431, 432, 433, 434, 435, 436, 437], [0.8744, 0.8114, 0.7689, 0.8628, 0.9987, 0.861, 0.8931, 0.4138, 0.9168, 0.7844, 0.9041, 0.9987, 0.9987, 0.9987, 0.9986, 0.9986, 0.9987, 0.9987, 0.9987, 0.891, 0.9987, 0.817, 0.8858, 0.8959, 0.9987, 0.9987, 0.7946, 0.9986, 0.9174, 0.9061, 0.9987, 0.9319, 0.9019, 0.7792, 0.6265, 0.9987, 0.8671, 0.8772, 0.9986, 0.8063, 0.1774, 0.9987, 0.4462, 0.8382, 0.7673, 0.9986, 0.7672, 0.9986, 0.864, 0.9987, 0.8578, 0.9987, 0.9987, 0.9167, 0.9987, 0.9167, 0.8714, 0.9987, 0.9987, 0.8768, 0.8938, 0.8756, 0.8135, 0.7752, 0.9047, 0.8921, 0.8962, 0.8181, 0.7969, 0.9064, 0.9029, 0.7841, 0.8095, 0.7741, 0.7743, 0.8655, 0.8601, 0.9173, 0.9174, 0.8731, 0.8778, 0.7887, 0.782, 0.8158, 0.8769, 0.9052, 0.8944, 0.8646, 0.918, 0.7892, 0.7819, 0.8674, 0.918, 0.8748, 0.8931, 0.8969, 0.8202, 0.8002, 0.907, 0.9038, 0.8123, 0.7824, 0.862, 0.918, 0.8792, 0.7931, 0.9987, 0.9986, 0.9986, 0.9986, 0.9987, 0.9987, 0.9986, 0.9986, 0.9987, 0.9986, 0.9986, 0.9987, 0.9986, 0.9986, 0.9986, 0.9986, 0.9987, 0.9987, 0.9986, 0.9986, 0.9986, 0.9987, 0.9987, 0.9986, 0.3165, 0.2886, 0.3282, 0.3169, 0.9947, 0.3092, 0.2912, 0.3194, 0.3007, 0.307, 0.9954, 0.9943, 0.9938, 0.9949, 0.9954, 0.995, 0.9938, 0.9942, 0.287, 0.9938, 0.2875, 0.2877, 0.9938, 0.9954, 0.2973, 0.9949, 0.3278, 0.3035, 0.9943, 0.3043, 0.2996, 0.005397, 0.9944, 0.01013, 0.995, 0.288, 0.9954, 0.006674, 0.326, 0.9954, 0.3253, 0.9955, 0.3074, 0.9941, 0.308, 0.9944, 0.9937, 0.317, 0.994, 0.3179, 0.313, 0.9952, 0.9948, 0.3147, 0.2922, 0.3251, 0.2908, 0.3381, 0.3094, 0.292, 0.292, 0.2904, 0.3027, 0.3085, 0.309, 0.3033, 0.2904, 0.3366, 0.3364, 0.3157, 0.316, 0.3265, 0.3275, 0.3236, 0.324, 0.3032, 0.3485, 0.2935, 0.334, 0.3123, 0.294, 0.3251, 0.3368, 0.308, 0.3484, 0.325, 0.3371, 0.3353, 0.2979, 0.2972, 0.2942, 0.309, 0.3142, 0.3145, 0.2937, 0.3489, 0.325, 0.3381, 0.334, 0.3061, 0.9936, 0.9951, 0.9967, 0.9933, 0.9918, 0.9963, 0.9966, 0.9961, 0.9957, 0.9915, 0.9934, 0.9918, 0.9917, 0.9915, 0.996, 0.9951, 0.9935, 0.9939, 0.9962, 0.9968, 0.9938, 0.9923, 0.9953, 0.995, 0.2351, 0.2129, 0.243, 0.2183, 0.7046, 0.2132, 0.2011, 0.2177, 0.2118, 0.2215, 0.733, 0.7097, 0.6789, 0.6983, 0.7221, 0.7286, 0.6889, 0.6806, 0.1983, 0.6785, 0.2121, 0.1984, 0.6794, 0.7332, 0.2089, 0.6964, 0.222, 0.2181, 0.7081, 0.2202, 0.2114, 0.7111, 0.7012, 0.2123, 0.7325, 0.001846, 0.241, 0.7188, 0.2412, 0.7262, 0.2119, 0.6795, 0.2126, 0.685, 0.6852, 0.2161, 0.6961, 0.2172, 0.2327, 0.7305, 0.7221, 0.2335, 0.2022, 0.2416, 0.2145, 0.2504, 0.2238, 0.2019, 0.202, 0.2143, 0.2126, 0.2227, 0.2239, 0.2138, 0.2141, 0.2489, 0.2495, 0.2173, 0.2179, 0.221, 0.2221, 0.2407, 0.2404, 0.2134, 0.2582, 0.2165, 0.2482, 0.2266, 0.204, 0.2237, 0.2266, 0.217, 0.2576, 0.2234, 0.2264, 0.2496, 0.2061, 0.2063, 0.2172, 0.2169, 0.2277, 0.2283, 0.2166, 0.259, 0.2238, 0.2277, 0.2479, 0.2154, 0.7186, 0.6886, 0.7475, 0.6325, 0.6531, 0.7819, 0.7524, 0.7886, 0.7735, 0.6303, 0.6378, 0.6572, 0.6303, 0.6306, 0.7881, 0.6731, 0.7133, 0.7243, 0.7888, 0.7602, 0.6438, 0.6641, 0.7618, 0.681, 0.9235, 0.9153, 0.9394, 0.9377, 0.931, 0.9513, 0.9374, 0.9388, 0.9166, 0.9135, 0.9468, 0.946, 0.9143, 0.9238, 0.9303, 0.9515, 0.9402, 0.912, 0.9462, 0.9117, 0.9233, 0.9319, 0.9513, 0.9388, 0.9886, 0.984, 0.9874, 0.9883, 0.9904, 0.9876, 0.9873, 0.981, 0.9876, 0.9841, 0.9882, 0.9905, 0.9847, 0.9838, 0.9811, 0.9848, 0.9887, 0.9887, 0.981, 0.9872, 0.9882, 0.9906, 0.9877, 0.9842]): _vg.add([_i], _w, 'REPLACE')
_m = ob_tanne.modifiers.new('Armature', 'ARMATURE')
_m.object = ob_baum_2
ob_stamm.parent = ob_baum_2
ob_stamm.matrix_parent_inverse = Matrix(((1.577, 0.0, 0.0, -3.174), (9.313e-10, 1.577, 0.0, 0.02352), (1.863e-09, 0.0, 1.577, -0.05335), (0.0, 0.0, 0.0, 1.0)))
ob_stamm.location = (2.004, -0.2034, 0.002303)
ob_stamm.rotation_euler = (3.835e-10, 0.07547, 1.016e-08)
ob_stamm.scale = (0.6002, 0.6002, 0.6002)
ob_stamm.lineart.crease_threshold = 0.0
_vg = ob_stamm.vertex_groups.new(name='Bone')
for _i, _w in zip([0, 1, 2, 3, 4, 5, 6, 7, 8, 9, 10, 11, 12, 13, 14, 15, 16, 17, 18, 19, 20, 21, 22, 23, 24, 25, 26, 27, 28, 29, 30, 31, 32, 33, 34, 35, 36, 37, 38, 39, 40, 41, 42, 43, 44, 46, 48, 50, 51, 52, 53, 54, 55, 56, 57, 58, 59, 60, 61, 62, 63, 64, 65, 66, 67, 68, 69, 70, 71, 72, 73, 74, 75, 76, 77, 78, 79, 80, 81, 82, 83, 84, 85, 86, 87, 88, 89, 90, 91, 92, 93, 94, 95, 96, 97, 98, 99, 100, 101, 102, 103, 104, 105, 106, 107, 108, 109, 110, 111, 112, 113, 114, 115, 116, 117, 118, 119, 120, 121, 122, 123, 124, 125, 126, 127], [0.9934, 0.1669, 0.9931, 0.2107, 0.993, 0.2664, 0.9931, 0.252, 0.9932, 0.2502, 0.9934, 0.2577, 0.9938, 0.2772, 0.9945, 0.2602, 0.9942, 0.2549, 0.994, 0.2589, 0.9941, 0.2749, 0.9943, 0.2219, 0.9944, 0.1797, 0.9946, 0.1444, 0.995, 0.1163, 0.9955, 0.09273, 0.9952, 0.07396, 0.995, 0.05795, 0.9948, 0.0404, 0.9949, 0.02352, 0.9948, 0.01157, 0.9948, 0.002207, 0.9949, 0.9951, 0.9946, 0.9942, 0.005482, 0.9939, 0.01819, 0.9937, 0.04009, 0.9935, 0.06008, 0.9935, 0.07819, 0.9936, 0.102, 0.9939, 0.1304, 0.9746, 0.9751, 0.9757, 0.9761, 0.9765, 0.9769, 0.9774, 0.9777, 0.978, 0.9784, 0.9786, 0.9786, 0.9785, 0.9784, 0.9783, 0.9782, 0.9781, 0.978, 0.9778, 0.9775, 0.9771, 0.9767, 0.9763, 0.9757, 0.9752, 0.9747, 0.9743, 0.974, 0.9738, 0.9737, 0.9738, 0.9741, 0.9889, 0.9891, 0.9893, 0.9895, 0.9898, 0.9901, 0.9904, 0.9906, 0.9907, 0.9909, 0.991, 0.9911, 0.9912, 0.9913, 0.9914, 0.9913, 0.9912, 0.9911, 0.991, 0.9908, 0.9906, 0.9904, 0.9901, 0.9898, 0.9894, 0.9891, 0.9889, 0.9888, 0.9887, 0.9887, 0.9888, 0.9888]): _vg.add([_i], _w, 'REPLACE')
_vg = ob_stamm.vertex_groups.new(name='Bone.001')
for _i, _w in zip([1, 3, 5, 7, 9, 11, 13, 15, 17, 19, 21, 23, 25, 27, 29, 31, 33, 35, 37, 39, 41, 43, 45, 47, 49, 51, 53, 55, 57, 59, 61, 63, 64, 89, 90, 91, 92, 93, 94, 95], [0.8331, 0.7893, 0.7336, 0.748, 0.7498, 0.7423, 0.7228, 0.7398, 0.7451, 0.7411, 0.7251, 0.7781, 0.8203, 0.8556, 0.8837, 0.9073, 0.926, 0.942, 0.9548, 0.9632, 0.9692, 0.9739, 0.9761, 0.9772, 0.9755, 0.9723, 0.9659, 0.955, 0.9399, 0.9218, 0.898, 0.8696, 0.000817, 0.0005536, 0.001426, 0.00209, 0.002487, 0.002573, 0.002316, 0.001719]): _vg.add([_i], _w, 'REPLACE')
_vg = ob_stamm.vertex_groups.new(name='Bone.002')
_vg = ob_stamm.vertex_groups.new(name='Bone.003')
_m = ob_stamm.modifiers.new('Armature', 'ARMATURE')
_m.object = ob_baum_2

# ---- collection membership
col_collection_1.objects.link(ob_baum_2)
col_collection_1.objects.link(ob_tanne)
col_collection_1.objects.link(ob_stamm)

# ---- scene / render settings (as saved in the file)
scene.frame_start = 1; scene.frame_end = 199; scene.frame_set(40)
scene.render.engine = 'BLENDER_EEVEE_NEXT'
scene.render.resolution_percentage = 50
scene.render.dither_intensity = 0.0
scene.cycles.use_denoising = False
scene.cycles.samples = 128
scene.cycles.sampling_pattern = 'TABULATED_SOBOL'
scene.cycles.light_sampling_threshold = 0.0
scene.cycles.use_adaptive_sampling = False
scene.cycles.use_light_tree = False
scene.cycles.blur_glossy = 0.0
scene.cycles.sample_clamp_indirect = 0.0
scene.view_settings.view_transform = 'Standard'
bpy.context.view_layer.update()

# ---- added for rendering (the .blend has no active camera and no usable light): camera, sun
cam_auto = bpy.data.cameras.new('AutoCamera')
cam_auto.lens = 50.0
cam_auto.sensor_width = 36.0
cam_auto.clip_end = 1000.0
ob_auto_camera = bpy.data.objects.new('AutoCamera', cam_auto)
scene.collection.objects.link(ob_auto_camera)
ob_auto_camera.location = (5.69044, -4.24367, 4.16563)
ob_auto_camera.rotation_euler = (1.09748, -7.21219e-08, 0.694738)
scene.camera = ob_auto_camera
light_auto_sun = bpy.data.lights.new('AutoSun', 'SUN')
light_auto_sun.energy = 3.0
light_auto_sun.angle = 0.0523599
ob_auto_sun = bpy.data.objects.new('AutoSun', light_auto_sun)
scene.collection.objects.link(ob_auto_sun)
ob_auto_sun.rotation_euler = (0.872665, 0.174533, 0.523599)
bpy.context.view_layer.update()
